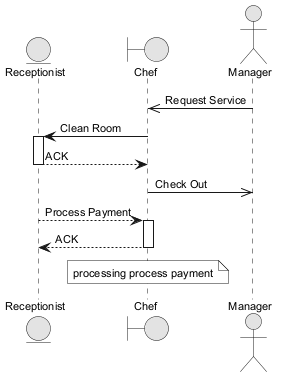

The diagram above was rendered by PlantUML. Its source (embedded in the PNG):
@startuml
skinparam monochrome true
skinparam defaultFontSize 11
entity "Receptionist" as R
boundary "Chef" as C
actor "Manager" as M
M ->> C : Request Service
C -> R : Clean Room
activate R
R --> C : ACK
deactivate R
C ->> M : Check Out
R --> C : Process Payment
activate C
C --> R : ACK
deactivate C
note over C : processing process payment
@enduml